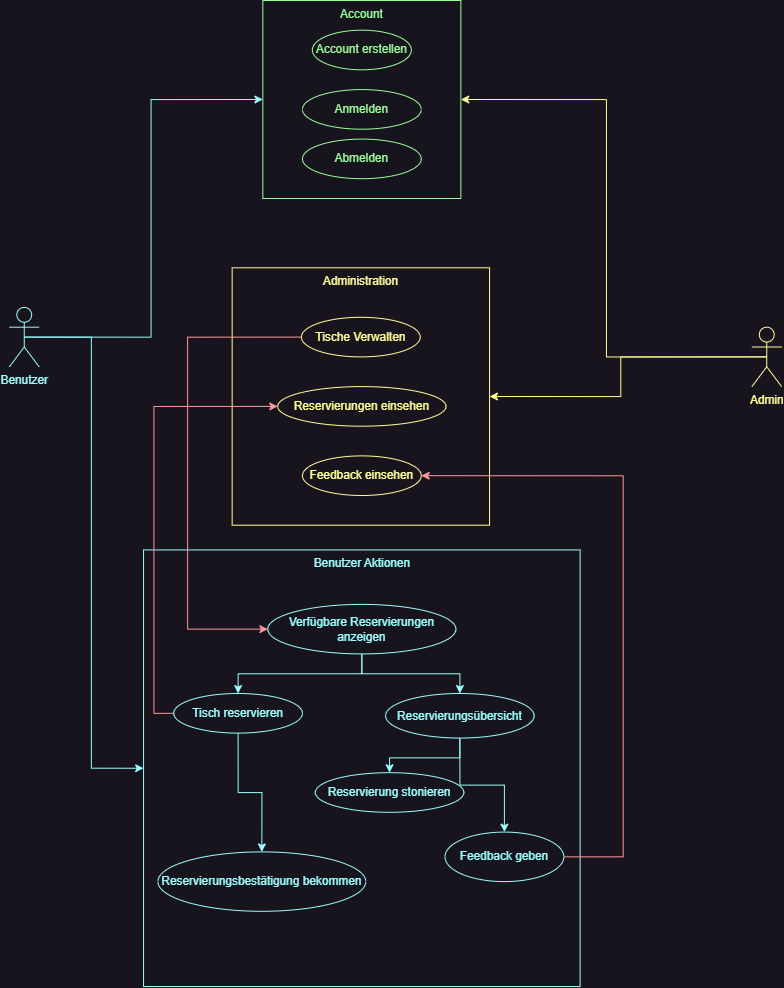

The diagram above was exported from draw.io. Its source (the exported page's mxGraphModel, read from the mxfile embedded in the PNG):
<mxGraphModel dx="1468" dy="1103" grid="1" gridSize="10" guides="1" tooltips="1" connect="1" arrows="1" fold="1" page="1" pageScale="1" pageWidth="827" pageHeight="1169" math="0" shadow="0">
  <root>
    <mxCell id="0" />
    <mxCell id="1" parent="0" />
    <mxCell id="jpF03DgxnVMCMrJn03es-21" style="edgeStyle=orthogonalEdgeStyle;rounded=0;orthogonalLoop=1;jettySize=auto;html=1;exitX=0.5;exitY=0.5;exitDx=0;exitDy=0;exitPerimeter=0;entryX=0;entryY=0.5;entryDx=0;entryDy=0;fontColor=#99FFFF;strokeColor=#99FFFF;" edge="1" parent="1" source="jpF03DgxnVMCMrJn03es-1" target="jpF03DgxnVMCMrJn03es-7">
      <mxGeometry relative="1" as="geometry" />
    </mxCell>
    <mxCell id="jpF03DgxnVMCMrJn03es-29" style="edgeStyle=orthogonalEdgeStyle;rounded=0;orthogonalLoop=1;jettySize=auto;html=1;exitX=0.5;exitY=0.5;exitDx=0;exitDy=0;exitPerimeter=0;entryX=0;entryY=0.5;entryDx=0;entryDy=0;strokeColor=#99FFFF;" edge="1" parent="1" source="jpF03DgxnVMCMrJn03es-1" target="jpF03DgxnVMCMrJn03es-8">
      <mxGeometry relative="1" as="geometry" />
    </mxCell>
    <mxCell id="jpF03DgxnVMCMrJn03es-1" value="Benutzer" style="shape=umlActor;verticalLabelPosition=bottom;verticalAlign=top;html=1;outlineConnect=0;fontColor=#99FFFF;strokeColor=#99FFFF;" vertex="1" parent="1">
      <mxGeometry x="30" y="340" width="30" height="60" as="geometry" />
    </mxCell>
    <mxCell id="jpF03DgxnVMCMrJn03es-22" style="edgeStyle=orthogonalEdgeStyle;rounded=0;orthogonalLoop=1;jettySize=auto;html=1;exitX=0.5;exitY=0.5;exitDx=0;exitDy=0;exitPerimeter=0;entryX=1;entryY=0.5;entryDx=0;entryDy=0;strokeColor=#FFFF99;" edge="1" parent="1" source="jpF03DgxnVMCMrJn03es-3" target="jpF03DgxnVMCMrJn03es-7">
      <mxGeometry relative="1" as="geometry" />
    </mxCell>
    <mxCell id="jpF03DgxnVMCMrJn03es-30" style="edgeStyle=orthogonalEdgeStyle;rounded=0;orthogonalLoop=1;jettySize=auto;html=1;exitX=0.5;exitY=0.5;exitDx=0;exitDy=0;exitPerimeter=0;entryX=1;entryY=0.5;entryDx=0;entryDy=0;strokeColor=#FFFF99;" edge="1" parent="1" source="jpF03DgxnVMCMrJn03es-3" target="jpF03DgxnVMCMrJn03es-6">
      <mxGeometry relative="1" as="geometry" />
    </mxCell>
    <mxCell id="jpF03DgxnVMCMrJn03es-3" value="Admin" style="shape=umlActor;verticalLabelPosition=bottom;verticalAlign=top;html=1;outlineConnect=0;strokeColor=#FFFF99;fontColor=#FFFF99;" vertex="1" parent="1">
      <mxGeometry x="780" y="360" width="30" height="60" as="geometry" />
    </mxCell>
    <mxCell id="jpF03DgxnVMCMrJn03es-6" value="Administration" style="whiteSpace=wrap;html=1;aspect=fixed;verticalAlign=top;fontColor=#FFFF99;strokeColor=#FFFF99;" vertex="1" parent="1">
      <mxGeometry x="255" y="300" width="260" height="260" as="geometry" />
    </mxCell>
    <mxCell id="jpF03DgxnVMCMrJn03es-7" value="Account" style="whiteSpace=wrap;html=1;aspect=fixed;verticalAlign=top;fontColor=#99FF99;strokeColor=#99FF99;" vertex="1" parent="1">
      <mxGeometry x="286" y="30" width="200" height="200" as="geometry" />
    </mxCell>
    <mxCell id="jpF03DgxnVMCMrJn03es-8" value="Benutzer Aktionen" style="whiteSpace=wrap;html=1;aspect=fixed;verticalAlign=top;strokeColor=#99FFFF;fontColor=#99FFFF;" vertex="1" parent="1">
      <mxGeometry x="165.5" y="585" width="441" height="441" as="geometry" />
    </mxCell>
    <mxCell id="jpF03DgxnVMCMrJn03es-9" value="Account erstellen" style="ellipse;whiteSpace=wrap;html=1;fontColor=#99FF99;strokeColor=#99FF99;" vertex="1" parent="1">
      <mxGeometry x="336" y="60" width="100" height="40" as="geometry" />
    </mxCell>
    <mxCell id="jpF03DgxnVMCMrJn03es-10" value="Anmelden" style="ellipse;whiteSpace=wrap;html=1;fontColor=#99FF99;strokeColor=#99FF99;" vertex="1" parent="1">
      <mxGeometry x="326" y="120" width="120" height="40" as="geometry" />
    </mxCell>
    <mxCell id="jpF03DgxnVMCMrJn03es-11" value="Abmelden" style="ellipse;whiteSpace=wrap;html=1;fontColor=#99FF99;strokeColor=#99FF99;" vertex="1" parent="1">
      <mxGeometry x="326" y="170" width="120" height="40" as="geometry" />
    </mxCell>
    <mxCell id="jpF03DgxnVMCMrJn03es-23" style="edgeStyle=orthogonalEdgeStyle;rounded=0;orthogonalLoop=1;jettySize=auto;html=1;exitX=0.5;exitY=1;exitDx=0;exitDy=0;entryX=0.5;entryY=0;entryDx=0;entryDy=0;strokeColor=#99FFFF;fontColor=#99FFFF;" edge="1" parent="1" source="jpF03DgxnVMCMrJn03es-12" target="jpF03DgxnVMCMrJn03es-16">
      <mxGeometry relative="1" as="geometry" />
    </mxCell>
    <mxCell id="jpF03DgxnVMCMrJn03es-24" style="edgeStyle=orthogonalEdgeStyle;rounded=0;orthogonalLoop=1;jettySize=auto;html=1;exitX=0.5;exitY=1;exitDx=0;exitDy=0;entryX=0.5;entryY=0;entryDx=0;entryDy=0;strokeColor=#99FFFF;fontColor=#99FFFF;" edge="1" parent="1" source="jpF03DgxnVMCMrJn03es-12" target="jpF03DgxnVMCMrJn03es-13">
      <mxGeometry relative="1" as="geometry" />
    </mxCell>
    <mxCell id="jpF03DgxnVMCMrJn03es-12" value="Verfügbare Reservierungen anzeigen" style="ellipse;whiteSpace=wrap;html=1;strokeColor=#99FFFF;fontColor=#99FFFF;" vertex="1" parent="1">
      <mxGeometry x="291" y="640" width="190" height="50" as="geometry" />
    </mxCell>
    <mxCell id="jpF03DgxnVMCMrJn03es-28" style="edgeStyle=orthogonalEdgeStyle;rounded=0;orthogonalLoop=1;jettySize=auto;html=1;exitX=0.5;exitY=1;exitDx=0;exitDy=0;entryX=0.5;entryY=0;entryDx=0;entryDy=0;strokeColor=#99FFFF;fontColor=#99FFFF;" edge="1" parent="1" source="jpF03DgxnVMCMrJn03es-13" target="jpF03DgxnVMCMrJn03es-15">
      <mxGeometry relative="1" as="geometry" />
    </mxCell>
    <mxCell id="jpF03DgxnVMCMrJn03es-32" style="edgeStyle=orthogonalEdgeStyle;rounded=0;orthogonalLoop=1;jettySize=auto;html=1;exitX=0;exitY=0.5;exitDx=0;exitDy=0;entryX=0;entryY=0.5;entryDx=0;entryDy=0;strokeColor=#FF9999;" edge="1" parent="1" source="jpF03DgxnVMCMrJn03es-13" target="jpF03DgxnVMCMrJn03es-18">
      <mxGeometry relative="1" as="geometry" />
    </mxCell>
    <mxCell id="jpF03DgxnVMCMrJn03es-13" value="Tisch reservieren" style="ellipse;whiteSpace=wrap;html=1;strokeColor=#99FFFF;fontColor=#99FFFF;" vertex="1" parent="1">
      <mxGeometry x="196" y="730" width="130" height="40" as="geometry" />
    </mxCell>
    <mxCell id="jpF03DgxnVMCMrJn03es-14" value="Reservierung stonieren" style="ellipse;whiteSpace=wrap;html=1;strokeColor=#99FFFF;fontColor=#99FFFF;" vertex="1" parent="1">
      <mxGeometry x="339" y="810" width="150" height="40" as="geometry" />
    </mxCell>
    <mxCell id="jpF03DgxnVMCMrJn03es-15" value="Reservierungsbestätigung bekommen" style="ellipse;whiteSpace=wrap;html=1;strokeColor=#99FFFF;fontColor=#99FFFF;" vertex="1" parent="1">
      <mxGeometry x="180" y="890" width="210" height="60" as="geometry" />
    </mxCell>
    <mxCell id="jpF03DgxnVMCMrJn03es-26" style="edgeStyle=orthogonalEdgeStyle;rounded=0;orthogonalLoop=1;jettySize=auto;html=1;exitX=0.5;exitY=1;exitDx=0;exitDy=0;entryX=0.5;entryY=0;entryDx=0;entryDy=0;strokeColor=#99FFFF;fontColor=#99FFFF;" edge="1" parent="1" source="jpF03DgxnVMCMrJn03es-16" target="jpF03DgxnVMCMrJn03es-14">
      <mxGeometry relative="1" as="geometry" />
    </mxCell>
    <mxCell id="jpF03DgxnVMCMrJn03es-27" style="edgeStyle=orthogonalEdgeStyle;rounded=0;orthogonalLoop=1;jettySize=auto;html=1;exitX=0.5;exitY=1;exitDx=0;exitDy=0;entryX=0.5;entryY=0;entryDx=0;entryDy=0;strokeColor=#99FFFF;fontColor=#99FFFF;" edge="1" parent="1" source="jpF03DgxnVMCMrJn03es-16" target="jpF03DgxnVMCMrJn03es-17">
      <mxGeometry relative="1" as="geometry" />
    </mxCell>
    <mxCell id="jpF03DgxnVMCMrJn03es-16" value="Reservierungsübersicht" style="ellipse;whiteSpace=wrap;html=1;strokeColor=#99FFFF;fontColor=#99FFFF;" vertex="1" parent="1">
      <mxGeometry x="410" y="730" width="150" height="45" as="geometry" />
    </mxCell>
    <mxCell id="jpF03DgxnVMCMrJn03es-33" style="edgeStyle=orthogonalEdgeStyle;rounded=0;orthogonalLoop=1;jettySize=auto;html=1;exitX=1;exitY=0.5;exitDx=0;exitDy=0;entryX=1;entryY=0.5;entryDx=0;entryDy=0;strokeColor=#FF9999;" edge="1" parent="1" source="jpF03DgxnVMCMrJn03es-17" target="jpF03DgxnVMCMrJn03es-20">
      <mxGeometry relative="1" as="geometry">
        <Array as="points">
          <mxPoint x="650" y="895" />
          <mxPoint x="650" y="510" />
        </Array>
      </mxGeometry>
    </mxCell>
    <mxCell id="jpF03DgxnVMCMrJn03es-17" value="Feedback geben" style="ellipse;whiteSpace=wrap;html=1;strokeColor=#99FFFF;fontColor=#99FFFF;" vertex="1" parent="1">
      <mxGeometry x="470" y="870" width="120" height="50" as="geometry" />
    </mxCell>
    <mxCell id="jpF03DgxnVMCMrJn03es-18" value="Reservierungen einsehen" style="ellipse;whiteSpace=wrap;html=1;fontColor=#FFFF99;strokeColor=#FFFF99;" vertex="1" parent="1">
      <mxGeometry x="301" y="420" width="170" height="40" as="geometry" />
    </mxCell>
    <mxCell id="jpF03DgxnVMCMrJn03es-31" style="edgeStyle=orthogonalEdgeStyle;rounded=0;orthogonalLoop=1;jettySize=auto;html=1;exitX=0;exitY=0.5;exitDx=0;exitDy=0;entryX=0;entryY=0.5;entryDx=0;entryDy=0;strokeColor=#FF9999;" edge="1" parent="1" source="jpF03DgxnVMCMrJn03es-19" target="jpF03DgxnVMCMrJn03es-12">
      <mxGeometry relative="1" as="geometry">
        <Array as="points">
          <mxPoint x="210" y="370" />
          <mxPoint x="210" y="665" />
        </Array>
      </mxGeometry>
    </mxCell>
    <mxCell id="jpF03DgxnVMCMrJn03es-19" value="Tische Verwalten" style="ellipse;whiteSpace=wrap;html=1;fontColor=#FFFF99;strokeColor=#FFFF99;" vertex="1" parent="1">
      <mxGeometry x="325" y="350" width="120" height="40" as="geometry" />
    </mxCell>
    <mxCell id="jpF03DgxnVMCMrJn03es-20" value="Feedback einsehen" style="ellipse;whiteSpace=wrap;html=1;fontColor=#FFFF99;strokeColor=#FFFF99;" vertex="1" parent="1">
      <mxGeometry x="326" y="490" width="120" height="40" as="geometry" />
    </mxCell>
  </root>
</mxGraphModel>